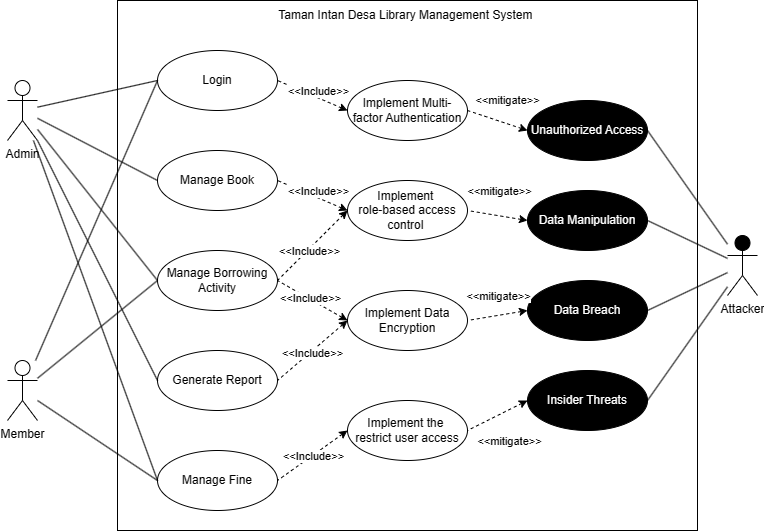

The diagram above was exported from draw.io. Its source (the exported page's mxGraphModel, read from the mxfile embedded in the PNG):
<mxGraphModel dx="1542" dy="875" grid="1" gridSize="10" guides="1" tooltips="1" connect="1" arrows="1" fold="1" page="1" pageScale="1" pageWidth="850" pageHeight="1100" math="0" shadow="0">
  <root>
    <mxCell id="0" />
    <mxCell id="1" parent="0" />
    <mxCell id="vtGtCqtoPW4oHnJgsoCm-1" value="" style="rounded=0;whiteSpace=wrap;html=1;fillColor=none;" vertex="1" parent="1">
      <mxGeometry x="160" y="40" width="580" height="530" as="geometry" />
    </mxCell>
    <mxCell id="vtGtCqtoPW4oHnJgsoCm-2" value="Admin" style="shape=umlActor;verticalLabelPosition=bottom;verticalAlign=top;html=1;outlineConnect=0;" vertex="1" parent="1">
      <mxGeometry x="50" y="120" width="30" height="60" as="geometry" />
    </mxCell>
    <mxCell id="vtGtCqtoPW4oHnJgsoCm-3" value="Member" style="shape=umlActor;verticalLabelPosition=bottom;verticalAlign=top;html=1;outlineConnect=0;" vertex="1" parent="1">
      <mxGeometry x="50" y="400" width="30" height="60" as="geometry" />
    </mxCell>
    <mxCell id="vtGtCqtoPW4oHnJgsoCm-4" value="Attacker" style="shape=umlActor;verticalLabelPosition=bottom;verticalAlign=top;html=1;outlineConnect=0;fillColor=#000000;" vertex="1" parent="1">
      <mxGeometry x="770" y="275" width="30" height="60" as="geometry" />
    </mxCell>
    <mxCell id="vtGtCqtoPW4oHnJgsoCm-5" value="Taman Intan Desa Library Management System&amp;nbsp;" style="text;html=1;align=center;verticalAlign=middle;whiteSpace=wrap;rounded=0;" vertex="1" parent="1">
      <mxGeometry x="290" y="40" width="320" height="30" as="geometry" />
    </mxCell>
    <mxCell id="vtGtCqtoPW4oHnJgsoCm-6" value="Login" style="ellipse;whiteSpace=wrap;html=1;" vertex="1" parent="1">
      <mxGeometry x="200" y="90" width="120" height="60" as="geometry" />
    </mxCell>
    <mxCell id="vtGtCqtoPW4oHnJgsoCm-7" value="Manage Book" style="ellipse;whiteSpace=wrap;html=1;" vertex="1" parent="1">
      <mxGeometry x="200" y="190" width="120" height="60" as="geometry" />
    </mxCell>
    <mxCell id="vtGtCqtoPW4oHnJgsoCm-8" value="Manage Borrowing Activity" style="ellipse;whiteSpace=wrap;html=1;" vertex="1" parent="1">
      <mxGeometry x="200" y="290" width="120" height="60" as="geometry" />
    </mxCell>
    <mxCell id="vtGtCqtoPW4oHnJgsoCm-9" value="Manage Fine" style="ellipse;whiteSpace=wrap;html=1;" vertex="1" parent="1">
      <mxGeometry x="200" y="490" width="120" height="60" as="geometry" />
    </mxCell>
    <mxCell id="vtGtCqtoPW4oHnJgsoCm-10" value="Generate Report" style="ellipse;whiteSpace=wrap;html=1;" vertex="1" parent="1">
      <mxGeometry x="200" y="390" width="120" height="60" as="geometry" />
    </mxCell>
    <mxCell id="vtGtCqtoPW4oHnJgsoCm-11" value="Unauthorized Access" style="ellipse;whiteSpace=wrap;html=1;fillColor=#000000;fontColor=#ffffff;" vertex="1" parent="1">
      <mxGeometry x="570" y="140" width="120" height="60" as="geometry" />
    </mxCell>
    <mxCell id="vtGtCqtoPW4oHnJgsoCm-12" value="Data Manipulation" style="ellipse;whiteSpace=wrap;html=1;fontColor=#FFFFFF;fillColor=#000000;" vertex="1" parent="1">
      <mxGeometry x="570" y="230" width="120" height="60" as="geometry" />
    </mxCell>
    <mxCell id="vtGtCqtoPW4oHnJgsoCm-13" value="Data Breach" style="ellipse;whiteSpace=wrap;html=1;fontColor=#FFFFFF;fillColor=#000000;" vertex="1" parent="1">
      <mxGeometry x="570" y="320" width="120" height="60" as="geometry" />
    </mxCell>
    <mxCell id="vtGtCqtoPW4oHnJgsoCm-14" value="Insider Threats" style="ellipse;whiteSpace=wrap;html=1;fontColor=#FFFFFF;fillColor=#000000;" vertex="1" parent="1">
      <mxGeometry x="570" y="410" width="120" height="60" as="geometry" />
    </mxCell>
    <mxCell id="vtGtCqtoPW4oHnJgsoCm-15" value="" style="endArrow=none;html=1;rounded=0;exitX=0;exitY=0.5;exitDx=0;exitDy=0;" edge="1" parent="1" source="vtGtCqtoPW4oHnJgsoCm-6" target="vtGtCqtoPW4oHnJgsoCm-2">
      <mxGeometry width="50" height="50" relative="1" as="geometry">
        <mxPoint x="440" y="300" as="sourcePoint" />
        <mxPoint x="490" y="250" as="targetPoint" />
      </mxGeometry>
    </mxCell>
    <mxCell id="vtGtCqtoPW4oHnJgsoCm-16" value="" style="endArrow=none;html=1;rounded=0;entryX=0;entryY=0.5;entryDx=0;entryDy=0;" edge="1" parent="1" source="vtGtCqtoPW4oHnJgsoCm-2" target="vtGtCqtoPW4oHnJgsoCm-7">
      <mxGeometry width="50" height="50" relative="1" as="geometry">
        <mxPoint x="440" y="300" as="sourcePoint" />
        <mxPoint x="490" y="250" as="targetPoint" />
      </mxGeometry>
    </mxCell>
    <mxCell id="vtGtCqtoPW4oHnJgsoCm-17" value="" style="endArrow=none;html=1;rounded=0;entryX=0;entryY=0.5;entryDx=0;entryDy=0;" edge="1" parent="1" source="vtGtCqtoPW4oHnJgsoCm-2" target="vtGtCqtoPW4oHnJgsoCm-8">
      <mxGeometry width="50" height="50" relative="1" as="geometry">
        <mxPoint x="90" y="168" as="sourcePoint" />
        <mxPoint x="210" y="230" as="targetPoint" />
      </mxGeometry>
    </mxCell>
    <mxCell id="vtGtCqtoPW4oHnJgsoCm-18" value="" style="endArrow=none;html=1;rounded=0;entryX=0;entryY=0.5;entryDx=0;entryDy=0;" edge="1" parent="1" source="vtGtCqtoPW4oHnJgsoCm-2" target="vtGtCqtoPW4oHnJgsoCm-9">
      <mxGeometry width="50" height="50" relative="1" as="geometry">
        <mxPoint x="440" y="300" as="sourcePoint" />
        <mxPoint x="490" y="250" as="targetPoint" />
      </mxGeometry>
    </mxCell>
    <mxCell id="vtGtCqtoPW4oHnJgsoCm-19" value="" style="endArrow=none;html=1;rounded=0;entryX=0;entryY=0.5;entryDx=0;entryDy=0;" edge="1" parent="1" source="vtGtCqtoPW4oHnJgsoCm-2" target="vtGtCqtoPW4oHnJgsoCm-10">
      <mxGeometry width="50" height="50" relative="1" as="geometry">
        <mxPoint x="440" y="300" as="sourcePoint" />
        <mxPoint x="490" y="250" as="targetPoint" />
      </mxGeometry>
    </mxCell>
    <mxCell id="vtGtCqtoPW4oHnJgsoCm-20" value="" style="endArrow=none;html=1;rounded=0;entryX=0;entryY=0.5;entryDx=0;entryDy=0;" edge="1" parent="1" source="vtGtCqtoPW4oHnJgsoCm-3" target="vtGtCqtoPW4oHnJgsoCm-6">
      <mxGeometry width="50" height="50" relative="1" as="geometry">
        <mxPoint x="440" y="300" as="sourcePoint" />
        <mxPoint x="490" y="250" as="targetPoint" />
      </mxGeometry>
    </mxCell>
    <mxCell id="vtGtCqtoPW4oHnJgsoCm-21" value="" style="endArrow=none;html=1;rounded=0;entryX=0;entryY=0.5;entryDx=0;entryDy=0;" edge="1" parent="1" source="vtGtCqtoPW4oHnJgsoCm-3" target="vtGtCqtoPW4oHnJgsoCm-8">
      <mxGeometry width="50" height="50" relative="1" as="geometry">
        <mxPoint x="440" y="300" as="sourcePoint" />
        <mxPoint x="490" y="250" as="targetPoint" />
      </mxGeometry>
    </mxCell>
    <mxCell id="vtGtCqtoPW4oHnJgsoCm-22" value="" style="endArrow=none;html=1;rounded=0;entryX=0;entryY=0.5;entryDx=0;entryDy=0;" edge="1" parent="1" source="vtGtCqtoPW4oHnJgsoCm-3" target="vtGtCqtoPW4oHnJgsoCm-9">
      <mxGeometry width="50" height="50" relative="1" as="geometry">
        <mxPoint x="430" y="310" as="sourcePoint" />
        <mxPoint x="480" y="260" as="targetPoint" />
      </mxGeometry>
    </mxCell>
    <mxCell id="vtGtCqtoPW4oHnJgsoCm-39" value="" style="endArrow=none;html=1;rounded=0;entryX=1;entryY=0.5;entryDx=0;entryDy=0;" edge="1" parent="1" source="vtGtCqtoPW4oHnJgsoCm-4" target="vtGtCqtoPW4oHnJgsoCm-11">
      <mxGeometry width="50" height="50" relative="1" as="geometry">
        <mxPoint x="300" y="370" as="sourcePoint" />
        <mxPoint x="350" y="320" as="targetPoint" />
      </mxGeometry>
    </mxCell>
    <mxCell id="vtGtCqtoPW4oHnJgsoCm-40" value="" style="endArrow=none;html=1;rounded=0;exitX=1;exitY=0.5;exitDx=0;exitDy=0;" edge="1" parent="1" source="vtGtCqtoPW4oHnJgsoCm-12" target="vtGtCqtoPW4oHnJgsoCm-4">
      <mxGeometry width="50" height="50" relative="1" as="geometry">
        <mxPoint x="670" y="310" as="sourcePoint" />
        <mxPoint x="720" y="260" as="targetPoint" />
      </mxGeometry>
    </mxCell>
    <mxCell id="vtGtCqtoPW4oHnJgsoCm-41" value="" style="endArrow=none;html=1;rounded=0;exitX=1;exitY=0.5;exitDx=0;exitDy=0;" edge="1" parent="1" source="vtGtCqtoPW4oHnJgsoCm-13" target="vtGtCqtoPW4oHnJgsoCm-4">
      <mxGeometry width="50" height="50" relative="1" as="geometry">
        <mxPoint x="670" y="310" as="sourcePoint" />
        <mxPoint x="720" y="260" as="targetPoint" />
      </mxGeometry>
    </mxCell>
    <mxCell id="vtGtCqtoPW4oHnJgsoCm-42" value="" style="endArrow=none;html=1;rounded=0;exitX=1;exitY=0.5;exitDx=0;exitDy=0;" edge="1" parent="1" source="vtGtCqtoPW4oHnJgsoCm-14" target="vtGtCqtoPW4oHnJgsoCm-4">
      <mxGeometry width="50" height="50" relative="1" as="geometry">
        <mxPoint x="670" y="350" as="sourcePoint" />
        <mxPoint x="720" y="300" as="targetPoint" />
      </mxGeometry>
    </mxCell>
    <mxCell id="h4EXE_EQw7h4V_jPNe-K-1" value="Implement Multi-factor Authentication" style="ellipse;whiteSpace=wrap;html=1;" vertex="1" parent="1">
      <mxGeometry x="390" y="120" width="120" height="60" as="geometry" />
    </mxCell>
    <mxCell id="h4EXE_EQw7h4V_jPNe-K-2" value="Implement Data Encryption" style="ellipse;whiteSpace=wrap;html=1;" vertex="1" parent="1">
      <mxGeometry x="390" y="330" width="120" height="60" as="geometry" />
    </mxCell>
    <mxCell id="h4EXE_EQw7h4V_jPNe-K-3" value="Implement&amp;nbsp;&lt;div&gt;role-based access control&amp;nbsp;&lt;/div&gt;" style="ellipse;whiteSpace=wrap;html=1;" vertex="1" parent="1">
      <mxGeometry x="390" y="220" width="120" height="60" as="geometry" />
    </mxCell>
    <mxCell id="h4EXE_EQw7h4V_jPNe-K-4" value="Implement the&amp;nbsp;&lt;div&gt;restrict user access&lt;/div&gt;" style="ellipse;whiteSpace=wrap;html=1;" vertex="1" parent="1">
      <mxGeometry x="390" y="440" width="120" height="60" as="geometry" />
    </mxCell>
    <mxCell id="GSc-W37cIBRISsUYPUzV-1" value="" style="endArrow=none;dashed=1;html=1;rounded=0;exitX=0;exitY=0.5;exitDx=0;exitDy=0;entryX=1;entryY=0.5;entryDx=0;entryDy=0;startArrow=classic;startFill=1;" edge="1" parent="1" source="h4EXE_EQw7h4V_jPNe-K-1" target="vtGtCqtoPW4oHnJgsoCm-6">
      <mxGeometry width="50" height="50" relative="1" as="geometry">
        <mxPoint x="320" y="120" as="sourcePoint" />
        <mxPoint x="430" y="150" as="targetPoint" />
      </mxGeometry>
    </mxCell>
    <mxCell id="GSc-W37cIBRISsUYPUzV-12" value="&amp;lt;&amp;lt;Include&amp;gt;&amp;gt;" style="edgeLabel;html=1;align=center;verticalAlign=middle;resizable=0;points=[];" vertex="1" connectable="0" parent="GSc-W37cIBRISsUYPUzV-1">
      <mxGeometry x="0.203" y="1" relative="1" as="geometry">
        <mxPoint x="13" y="-3" as="offset" />
      </mxGeometry>
    </mxCell>
    <mxCell id="GSc-W37cIBRISsUYPUzV-2" value="" style="endArrow=none;dashed=1;html=1;rounded=0;exitX=0;exitY=0.5;exitDx=0;exitDy=0;entryX=1;entryY=0.5;entryDx=0;entryDy=0;startArrow=classic;startFill=1;" edge="1" parent="1" source="h4EXE_EQw7h4V_jPNe-K-3" target="vtGtCqtoPW4oHnJgsoCm-7">
      <mxGeometry width="50" height="50" relative="1" as="geometry">
        <mxPoint x="400" y="160" as="sourcePoint" />
        <mxPoint x="330" y="130" as="targetPoint" />
      </mxGeometry>
    </mxCell>
    <mxCell id="GSc-W37cIBRISsUYPUzV-13" value="&amp;lt;&amp;lt;Include&amp;gt;&amp;gt;" style="edgeLabel;html=1;align=center;verticalAlign=middle;resizable=0;points=[];" vertex="1" connectable="0" parent="GSc-W37cIBRISsUYPUzV-2">
      <mxGeometry x="0.2052" y="1" relative="1" as="geometry">
        <mxPoint x="13" y="-3" as="offset" />
      </mxGeometry>
    </mxCell>
    <mxCell id="GSc-W37cIBRISsUYPUzV-3" value="" style="endArrow=none;dashed=1;html=1;rounded=0;exitX=0;exitY=0.5;exitDx=0;exitDy=0;entryX=1;entryY=0.5;entryDx=0;entryDy=0;startArrow=classic;startFill=1;" edge="1" parent="1" source="h4EXE_EQw7h4V_jPNe-K-3" target="vtGtCqtoPW4oHnJgsoCm-8">
      <mxGeometry width="50" height="50" relative="1" as="geometry">
        <mxPoint x="400" y="260" as="sourcePoint" />
        <mxPoint x="330" y="230" as="targetPoint" />
      </mxGeometry>
    </mxCell>
    <mxCell id="GSc-W37cIBRISsUYPUzV-14" value="&amp;lt;&amp;lt;Include&amp;gt;&amp;gt;" style="edgeLabel;html=1;align=center;verticalAlign=middle;resizable=0;points=[];" vertex="1" connectable="0" parent="GSc-W37cIBRISsUYPUzV-3">
      <mxGeometry x="0.1074" y="1" relative="1" as="geometry">
        <mxPoint as="offset" />
      </mxGeometry>
    </mxCell>
    <mxCell id="GSc-W37cIBRISsUYPUzV-4" value="" style="endArrow=none;dashed=1;html=1;rounded=0;exitX=0;exitY=0.5;exitDx=0;exitDy=0;entryX=1;entryY=0.5;entryDx=0;entryDy=0;startArrow=classic;startFill=1;" edge="1" parent="1" source="h4EXE_EQw7h4V_jPNe-K-2" target="vtGtCqtoPW4oHnJgsoCm-8">
      <mxGeometry width="50" height="50" relative="1" as="geometry">
        <mxPoint x="400" y="260" as="sourcePoint" />
        <mxPoint x="330" y="330" as="targetPoint" />
      </mxGeometry>
    </mxCell>
    <mxCell id="GSc-W37cIBRISsUYPUzV-15" value="&amp;lt;&amp;lt;Include&amp;gt;&amp;gt;" style="edgeLabel;html=1;align=center;verticalAlign=middle;resizable=0;points=[];" vertex="1" connectable="0" parent="GSc-W37cIBRISsUYPUzV-4">
      <mxGeometry x="0.0943" y="-1" relative="1" as="geometry">
        <mxPoint as="offset" />
      </mxGeometry>
    </mxCell>
    <mxCell id="GSc-W37cIBRISsUYPUzV-6" value="" style="endArrow=none;dashed=1;html=1;rounded=0;exitX=0;exitY=0.5;exitDx=0;exitDy=0;entryX=1;entryY=0.5;entryDx=0;entryDy=0;startArrow=classic;startFill=1;" edge="1" parent="1" source="h4EXE_EQw7h4V_jPNe-K-2" target="vtGtCqtoPW4oHnJgsoCm-10">
      <mxGeometry width="50" height="50" relative="1" as="geometry">
        <mxPoint x="400" y="370" as="sourcePoint" />
        <mxPoint x="330" y="330" as="targetPoint" />
      </mxGeometry>
    </mxCell>
    <mxCell id="GSc-W37cIBRISsUYPUzV-16" value="&amp;lt;&amp;lt;Include&amp;gt;&amp;gt;" style="edgeLabel;html=1;align=center;verticalAlign=middle;resizable=0;points=[];" vertex="1" connectable="0" parent="GSc-W37cIBRISsUYPUzV-6">
      <mxGeometry x="0.034" y="1" relative="1" as="geometry">
        <mxPoint as="offset" />
      </mxGeometry>
    </mxCell>
    <mxCell id="GSc-W37cIBRISsUYPUzV-7" value="" style="endArrow=none;dashed=1;html=1;rounded=0;exitX=0;exitY=0.5;exitDx=0;exitDy=0;entryX=1;entryY=0.5;entryDx=0;entryDy=0;startArrow=classic;startFill=1;" edge="1" parent="1" source="h4EXE_EQw7h4V_jPNe-K-4" target="vtGtCqtoPW4oHnJgsoCm-9">
      <mxGeometry width="50" height="50" relative="1" as="geometry">
        <mxPoint x="410" y="380" as="sourcePoint" />
        <mxPoint x="340" y="340" as="targetPoint" />
      </mxGeometry>
    </mxCell>
    <mxCell id="GSc-W37cIBRISsUYPUzV-17" value="&amp;lt;&amp;lt;Include&amp;gt;&amp;gt;" style="edgeLabel;html=1;align=center;verticalAlign=middle;resizable=0;points=[];" vertex="1" connectable="0" parent="GSc-W37cIBRISsUYPUzV-7">
      <mxGeometry x="0.0116" relative="1" as="geometry">
        <mxPoint as="offset" />
      </mxGeometry>
    </mxCell>
    <mxCell id="GSc-W37cIBRISsUYPUzV-8" value="" style="endArrow=none;dashed=1;html=1;rounded=0;exitX=0;exitY=0.5;exitDx=0;exitDy=0;entryX=1;entryY=0.5;entryDx=0;entryDy=0;startArrow=classic;startFill=1;" edge="1" parent="1" source="vtGtCqtoPW4oHnJgsoCm-11" target="h4EXE_EQw7h4V_jPNe-K-1">
      <mxGeometry width="50" height="50" relative="1" as="geometry">
        <mxPoint x="400" y="160" as="sourcePoint" />
        <mxPoint x="330" y="130" as="targetPoint" />
      </mxGeometry>
    </mxCell>
    <mxCell id="GSc-W37cIBRISsUYPUzV-18" value="&amp;lt;&amp;lt;mitigate&amp;gt;&amp;gt;" style="edgeLabel;html=1;align=center;verticalAlign=middle;resizable=0;points=[];" vertex="1" connectable="0" parent="GSc-W37cIBRISsUYPUzV-8">
      <mxGeometry x="0.05" y="-2" relative="1" as="geometry">
        <mxPoint x="11" y="-18" as="offset" />
      </mxGeometry>
    </mxCell>
    <mxCell id="GSc-W37cIBRISsUYPUzV-9" value="" style="endArrow=none;dashed=1;html=1;rounded=0;exitX=0;exitY=0.5;exitDx=0;exitDy=0;entryX=1;entryY=0.5;entryDx=0;entryDy=0;startArrow=classic;startFill=1;" edge="1" parent="1" source="vtGtCqtoPW4oHnJgsoCm-12" target="h4EXE_EQw7h4V_jPNe-K-3">
      <mxGeometry width="50" height="50" relative="1" as="geometry">
        <mxPoint x="580" y="180" as="sourcePoint" />
        <mxPoint x="520" y="160" as="targetPoint" />
      </mxGeometry>
    </mxCell>
    <mxCell id="GSc-W37cIBRISsUYPUzV-19" value="&amp;lt;&amp;lt;mitigate&amp;gt;&amp;gt;" style="edgeLabel;html=1;align=center;verticalAlign=middle;resizable=0;points=[];" vertex="1" connectable="0" parent="GSc-W37cIBRISsUYPUzV-9">
      <mxGeometry x="-0.0293" relative="1" as="geometry">
        <mxPoint y="-25" as="offset" />
      </mxGeometry>
    </mxCell>
    <mxCell id="GSc-W37cIBRISsUYPUzV-10" value="" style="endArrow=none;dashed=1;html=1;rounded=0;exitX=0;exitY=0.5;exitDx=0;exitDy=0;entryX=1;entryY=0.5;entryDx=0;entryDy=0;startArrow=classic;startFill=1;" edge="1" parent="1" source="vtGtCqtoPW4oHnJgsoCm-13" target="h4EXE_EQw7h4V_jPNe-K-2">
      <mxGeometry width="50" height="50" relative="1" as="geometry">
        <mxPoint x="580" y="270" as="sourcePoint" />
        <mxPoint x="520" y="260" as="targetPoint" />
      </mxGeometry>
    </mxCell>
    <mxCell id="GSc-W37cIBRISsUYPUzV-20" value="&amp;lt;&amp;lt;mitigate&amp;gt;&amp;gt;" style="edgeLabel;html=1;align=center;verticalAlign=middle;resizable=0;points=[];" vertex="1" connectable="0" parent="GSc-W37cIBRISsUYPUzV-10">
      <mxGeometry x="0.0149" y="1" relative="1" as="geometry">
        <mxPoint y="-21" as="offset" />
      </mxGeometry>
    </mxCell>
    <mxCell id="GSc-W37cIBRISsUYPUzV-11" value="" style="endArrow=none;dashed=1;html=1;rounded=0;exitX=0;exitY=0.5;exitDx=0;exitDy=0;entryX=1;entryY=0.5;entryDx=0;entryDy=0;startArrow=classic;startFill=1;" edge="1" parent="1" source="vtGtCqtoPW4oHnJgsoCm-14" target="h4EXE_EQw7h4V_jPNe-K-4">
      <mxGeometry width="50" height="50" relative="1" as="geometry">
        <mxPoint x="580" y="360" as="sourcePoint" />
        <mxPoint x="520" y="370" as="targetPoint" />
      </mxGeometry>
    </mxCell>
    <mxCell id="GSc-W37cIBRISsUYPUzV-21" value="&amp;lt;&amp;lt;mitigate&amp;gt;&amp;gt;" style="edgeLabel;html=1;align=center;verticalAlign=middle;resizable=0;points=[];" vertex="1" connectable="0" parent="GSc-W37cIBRISsUYPUzV-11">
      <mxGeometry x="0.0711" y="-1" relative="1" as="geometry">
        <mxPoint x="13" y="25" as="offset" />
      </mxGeometry>
    </mxCell>
  </root>
</mxGraphModel>